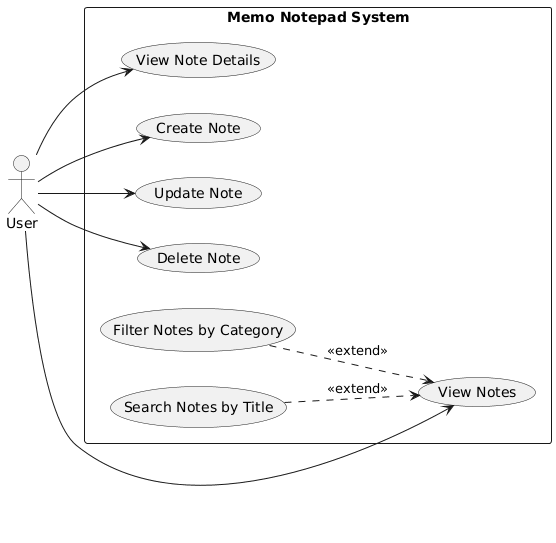

The diagram above was rendered by PlantUML. Its source (embedded in the PNG):
@startuml
left to right direction
skinparam packageStyle rectangle

actor User

rectangle "Memo Notepad System" {

  usecase "View Notes" as UC1
  usecase "Search Notes by Title" as UC2
  usecase "Filter Notes by Category" as UC3
  usecase "View Note Details" as UC4

  usecase "Create Note" as UC6
  usecase "Update Note" as UC7
  usecase "Delete Note" as UC8

}

User --> UC1
User --> UC4

UC2 ..> UC1 : <<extend>>
UC3 ..> UC1 : <<extend>>

User --> UC6
User --> UC7
User --> UC8
@enduml